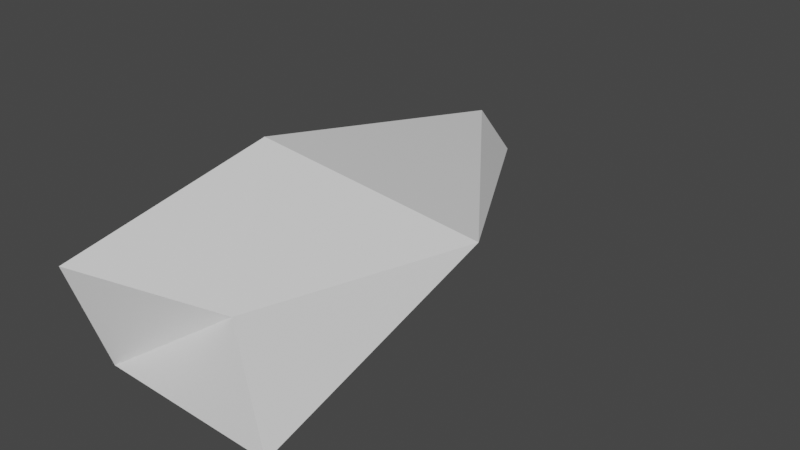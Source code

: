 # Source: ship4.blend  (saved by Blender 2.80.75; exported with 4.5.12 LTS)
import bpy
from mathutils import Matrix  # noqa: F401  (used for matrix-valued properties, if any)

bpy.ops.wm.read_factory_settings(use_empty=True)
scene = bpy.context.scene
scene.name = 'Scene'

# ---- materials (node trees are filled in below, after node groups)
mat_material = bpy.data.materials.new('Material')
mat_material.alpha_threshold = 0.0
mat_material.use_transparent_shadow = False
mat_material.line_color = (0.0, 0.0, 0.0, 1.0)

# ---- material node trees
mat_material.use_nodes = True; mat_material.node_tree.nodes.clear()
_N = mat_material.node_tree.nodes; _L = mat_material.node_tree.links
n0 = _N.new('ShaderNodeOutputMaterial'); n0.name = 'Material Output'; n0.location = (300, 300)
n1 = _N.new('ShaderNodeBsdfPrincipled'); n1.name = 'Principled BSDF'; n1.location = (10, 300)
n1.distribution = 'GGX'
n1.subsurface_method = 'BURLEY'
n1.inputs[2].default_value = 0.4
n1.inputs[3].default_value = 1.45
n1.inputs[27].default_value = (0.0, 0.0, 0.0, 1.0)
n1.inputs[28].default_value = 1.0
_L.new(n1.outputs[0], n0.inputs[0])
n0.is_active_output = True

# ---- world
world_world = bpy.data.worlds.new('World'); scene.world = world_world
world_world.use_nodes = True; world_world.node_tree.nodes.clear()
_N = world_world.node_tree.nodes; _L = world_world.node_tree.links
n0 = _N.new('ShaderNodeOutputWorld'); n0.name = 'World Output'; n0.location = (300, 300)
n1 = _N.new('ShaderNodeBackground'); n1.name = 'Background'; n1.location = (10, 300)
n1.inputs[0].default_value = (0.05088, 0.05088, 0.05088, 1.0)
_L.new(n1.outputs[0], n0.inputs[0])
n0.is_active_output = True
world_world.color = (0.05088, 0.05088, 0.05088)
world_world.use_sun_shadow = False
world_world.sun_shadow_jitter_overblur = 0.0

# ---- meshes
me_cube = bpy.data.meshes.new('Cube')
me_cube.from_pydata([(3.0, 2.0, 2.0), (0.0, 0.0, 3.0), (0.0, 1.0, 0.0), (0.0, 6.0, 4.0), (6.0, 0.0, 1.0), (5.0, 8.0, 2.0), (0.0, 15.0, 1.0), (0.0, 15.0, 2.0), (1.0, 15.0, 1.0)], [], [(8, 4, 5), (5, 7, 8), (8, 2, 4), (2, 0, 4), (3, 0, 1), (2, 1, 0), (7, 6, 8), (8, 6, 2), (3, 5, 0), (3, 7, 5), (5, 4, 0)])
_uv = me_cube.uv_layers.new(name='UVMap')
_uv.uv.foreach_set('vector', [0.1099, 0.3297, 0.1099, 0.3297, 0.1099, 0.3297, 0.1099, 0.3297, 0.0, 0.0, 0.1099, 0.3297, 0.1099, 0.3297, 0.0, 0.0, 0.1099, 0.3297, 0.0, 0.0, 0.0, 0.0, 0.1099, 0.3297, 0.375, 0.75, 0.0, 0.0, 0.0, 0.0, 0.0, 0.0, 0.0, 0.0, 0.0, 0.0, 0.0, 0.0, 0.25, 0.75, 0.1099, 0.3297, 0.1099, 0.3297, 0.25, 0.75, 0.0, 0.0, 0.0, 0.0, 0.1099, 0.3297, 0.0, 0.0, 0.0, 0.0, 0.0, 0.0, 0.1099, 0.3297, 0.1099, 0.3297, 0.1099, 0.3297, 0.0, 0.0])
me_cube.materials.append(mat_material)
me_cube.use_remesh_preserve_volume = False
me_cube.use_remesh_preserve_attributes = False
me_cube.use_mirror_vertex_groups = False
me_cube.update()

# ---- objects
ob_ship = bpy.data.objects.new('ship', me_cube)

# ---- transforms, parenting, visibility, modifiers, constraints
ob_ship.location = (0.0, 0.0, 0.0)
ob_ship.lock_rotations_4d = False
ob_ship.empty_display_type = 'ARROWS'
ob_ship.lineart.crease_threshold = 0.0

# ---- collection membership
scene.collection.objects.link(ob_ship)

# ---- scene / render settings (as saved in the file)
scene.frame_start = 1; scene.frame_end = 250; scene.frame_set(1)
scene.render.engine = 'BLENDER_EEVEE_NEXT'
scene.cycles.use_denoising = False
scene.cycles.samples = 128
scene.cycles.sampling_pattern = 'TABULATED_SOBOL'
scene.cycles.use_adaptive_sampling = False
scene.cycles.use_light_tree = False
scene.view_settings.view_transform = 'Filmic'
bpy.context.view_layer.update()

# ---- added for rendering (the .blend has no active camera and no usable light): camera, sun
cam_auto = bpy.data.cameras.new('AutoCamera')
cam_auto.lens = 50.0
cam_auto.sensor_width = 36.0
cam_auto.clip_end = 1000.0
ob_auto_camera = bpy.data.objects.new('AutoCamera', cam_auto)
scene.collection.objects.link(ob_auto_camera)
ob_auto_camera.location = (18.3988, -10.9786, 14.319)
ob_auto_camera.rotation_euler = (1.09748, -7.21219e-08, 0.694738)
scene.camera = ob_auto_camera
light_auto_sun = bpy.data.lights.new('AutoSun', 'SUN')
light_auto_sun.energy = 3.0
light_auto_sun.angle = 0.0523599
ob_auto_sun = bpy.data.objects.new('AutoSun', light_auto_sun)
scene.collection.objects.link(ob_auto_sun)
ob_auto_sun.rotation_euler = (0.872665, 0.174533, 0.523599)
bpy.context.view_layer.update()
